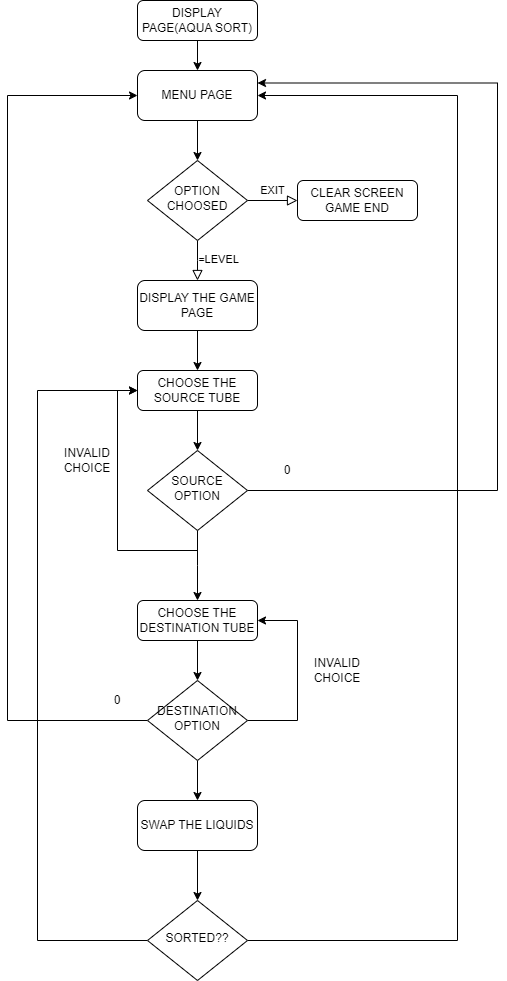

The diagram above was exported from draw.io. Its source (the exported page's mxGraphModel, read from the mxfile embedded in the PNG):
<mxGraphModel dx="1311" dy="728" grid="1" gridSize="10" guides="1" tooltips="1" connect="1" arrows="1" fold="1" page="1" pageScale="1" pageWidth="827" pageHeight="1169" math="0" shadow="0">
  <root>
    <mxCell id="WIyWlLk6GJQsqaUBKTNV-0" />
    <mxCell id="WIyWlLk6GJQsqaUBKTNV-1" parent="WIyWlLk6GJQsqaUBKTNV-0" />
    <mxCell id="6OzTD5S_IXbKLvRkHyA8-1" style="edgeStyle=orthogonalEdgeStyle;rounded=0;orthogonalLoop=1;jettySize=auto;html=1;exitX=0.5;exitY=1;exitDx=0;exitDy=0;entryX=0.5;entryY=0;entryDx=0;entryDy=0;" edge="1" parent="WIyWlLk6GJQsqaUBKTNV-1" source="WIyWlLk6GJQsqaUBKTNV-3" target="6OzTD5S_IXbKLvRkHyA8-0">
      <mxGeometry relative="1" as="geometry" />
    </mxCell>
    <mxCell id="WIyWlLk6GJQsqaUBKTNV-3" value="DISPLAY PAGE(AQUA SORT)" style="rounded=1;whiteSpace=wrap;html=1;fontSize=12;glass=0;strokeWidth=1;shadow=0;" parent="WIyWlLk6GJQsqaUBKTNV-1" vertex="1">
      <mxGeometry x="160" y="10" width="120" height="40" as="geometry" />
    </mxCell>
    <mxCell id="WIyWlLk6GJQsqaUBKTNV-4" value="=LEVEL" style="rounded=0;html=1;jettySize=auto;orthogonalLoop=1;fontSize=11;endArrow=block;endFill=0;endSize=8;strokeWidth=1;shadow=0;labelBackgroundColor=none;edgeStyle=orthogonalEdgeStyle;" parent="WIyWlLk6GJQsqaUBKTNV-1" source="WIyWlLk6GJQsqaUBKTNV-6" edge="1">
      <mxGeometry x="0.0122" y="20" relative="1" as="geometry">
        <mxPoint y="-1" as="offset" />
        <mxPoint x="220" y="290" as="targetPoint" />
      </mxGeometry>
    </mxCell>
    <mxCell id="WIyWlLk6GJQsqaUBKTNV-5" value="EXIT" style="edgeStyle=orthogonalEdgeStyle;rounded=0;html=1;jettySize=auto;orthogonalLoop=1;fontSize=11;endArrow=block;endFill=0;endSize=8;strokeWidth=1;shadow=0;labelBackgroundColor=none;" parent="WIyWlLk6GJQsqaUBKTNV-1" source="WIyWlLk6GJQsqaUBKTNV-6" target="WIyWlLk6GJQsqaUBKTNV-7" edge="1">
      <mxGeometry y="10" relative="1" as="geometry">
        <mxPoint as="offset" />
      </mxGeometry>
    </mxCell>
    <mxCell id="WIyWlLk6GJQsqaUBKTNV-6" value="OPTION CHOOSED" style="rhombus;whiteSpace=wrap;html=1;shadow=0;fontFamily=Helvetica;fontSize=12;align=center;strokeWidth=1;spacing=6;spacingTop=-4;" parent="WIyWlLk6GJQsqaUBKTNV-1" vertex="1">
      <mxGeometry x="170" y="170" width="100" height="80" as="geometry" />
    </mxCell>
    <mxCell id="WIyWlLk6GJQsqaUBKTNV-7" value="CLEAR SCREEN GAME END" style="rounded=1;whiteSpace=wrap;html=1;fontSize=12;glass=0;strokeWidth=1;shadow=0;" parent="WIyWlLk6GJQsqaUBKTNV-1" vertex="1">
      <mxGeometry x="320" y="190" width="120" height="40" as="geometry" />
    </mxCell>
    <mxCell id="6OzTD5S_IXbKLvRkHyA8-9" style="edgeStyle=orthogonalEdgeStyle;rounded=0;orthogonalLoop=1;jettySize=auto;html=1;exitX=0.5;exitY=1;exitDx=0;exitDy=0;" edge="1" parent="WIyWlLk6GJQsqaUBKTNV-1" source="WIyWlLk6GJQsqaUBKTNV-11" target="6OzTD5S_IXbKLvRkHyA8-8">
      <mxGeometry relative="1" as="geometry" />
    </mxCell>
    <mxCell id="WIyWlLk6GJQsqaUBKTNV-11" value="CHOOSE THE SOURCE TUBE" style="rounded=1;whiteSpace=wrap;html=1;fontSize=12;glass=0;strokeWidth=1;shadow=0;" parent="WIyWlLk6GJQsqaUBKTNV-1" vertex="1">
      <mxGeometry x="160" y="380" width="120" height="40" as="geometry" />
    </mxCell>
    <mxCell id="6OzTD5S_IXbKLvRkHyA8-3" style="edgeStyle=orthogonalEdgeStyle;rounded=0;orthogonalLoop=1;jettySize=auto;html=1;exitX=0.5;exitY=1;exitDx=0;exitDy=0;entryX=0.5;entryY=0;entryDx=0;entryDy=0;" edge="1" parent="WIyWlLk6GJQsqaUBKTNV-1" source="6OzTD5S_IXbKLvRkHyA8-0" target="WIyWlLk6GJQsqaUBKTNV-6">
      <mxGeometry relative="1" as="geometry" />
    </mxCell>
    <mxCell id="6OzTD5S_IXbKLvRkHyA8-0" value="MENU PAGE" style="rounded=1;whiteSpace=wrap;html=1;fontSize=12;glass=0;strokeWidth=1;shadow=0;" vertex="1" parent="WIyWlLk6GJQsqaUBKTNV-1">
      <mxGeometry x="160" y="80" width="120" height="50" as="geometry" />
    </mxCell>
    <mxCell id="6OzTD5S_IXbKLvRkHyA8-7" style="edgeStyle=orthogonalEdgeStyle;rounded=0;orthogonalLoop=1;jettySize=auto;html=1;exitX=0.5;exitY=1;exitDx=0;exitDy=0;entryX=0.5;entryY=0;entryDx=0;entryDy=0;" edge="1" parent="WIyWlLk6GJQsqaUBKTNV-1" source="6OzTD5S_IXbKLvRkHyA8-4" target="WIyWlLk6GJQsqaUBKTNV-11">
      <mxGeometry relative="1" as="geometry" />
    </mxCell>
    <mxCell id="6OzTD5S_IXbKLvRkHyA8-4" value="DISPLAY THE GAME PAGE" style="rounded=1;whiteSpace=wrap;html=1;fontSize=12;glass=0;strokeWidth=1;shadow=0;" vertex="1" parent="WIyWlLk6GJQsqaUBKTNV-1">
      <mxGeometry x="160" y="290" width="120" height="50" as="geometry" />
    </mxCell>
    <mxCell id="6OzTD5S_IXbKLvRkHyA8-15" style="edgeStyle=orthogonalEdgeStyle;rounded=0;orthogonalLoop=1;jettySize=auto;html=1;exitX=1;exitY=0.5;exitDx=0;exitDy=0;entryX=1;entryY=0.25;entryDx=0;entryDy=0;" edge="1" parent="WIyWlLk6GJQsqaUBKTNV-1" source="6OzTD5S_IXbKLvRkHyA8-8" target="6OzTD5S_IXbKLvRkHyA8-0">
      <mxGeometry relative="1" as="geometry">
        <mxPoint x="320" y="500" as="targetPoint" />
        <Array as="points">
          <mxPoint x="520" y="500" />
          <mxPoint x="520" y="93" />
        </Array>
      </mxGeometry>
    </mxCell>
    <mxCell id="6OzTD5S_IXbKLvRkHyA8-22" style="edgeStyle=orthogonalEdgeStyle;rounded=0;orthogonalLoop=1;jettySize=auto;html=1;exitX=0.5;exitY=1;exitDx=0;exitDy=0;entryX=0;entryY=0.5;entryDx=0;entryDy=0;" edge="1" parent="WIyWlLk6GJQsqaUBKTNV-1" source="6OzTD5S_IXbKLvRkHyA8-8" target="WIyWlLk6GJQsqaUBKTNV-11">
      <mxGeometry relative="1" as="geometry" />
    </mxCell>
    <mxCell id="6OzTD5S_IXbKLvRkHyA8-25" style="edgeStyle=orthogonalEdgeStyle;rounded=0;orthogonalLoop=1;jettySize=auto;html=1;exitX=0.5;exitY=1;exitDx=0;exitDy=0;" edge="1" parent="WIyWlLk6GJQsqaUBKTNV-1" source="6OzTD5S_IXbKLvRkHyA8-8">
      <mxGeometry relative="1" as="geometry">
        <mxPoint x="220" y="610" as="targetPoint" />
      </mxGeometry>
    </mxCell>
    <mxCell id="6OzTD5S_IXbKLvRkHyA8-8" value="SOURCE OPTION" style="rhombus;whiteSpace=wrap;html=1;shadow=0;fontFamily=Helvetica;fontSize=12;align=center;strokeWidth=1;spacing=6;spacingTop=-4;" vertex="1" parent="WIyWlLk6GJQsqaUBKTNV-1">
      <mxGeometry x="170" y="460" width="100" height="80" as="geometry" />
    </mxCell>
    <mxCell id="6OzTD5S_IXbKLvRkHyA8-19" value="0" style="text;html=1;align=center;verticalAlign=middle;whiteSpace=wrap;rounded=0;" vertex="1" parent="WIyWlLk6GJQsqaUBKTNV-1">
      <mxGeometry x="290" y="470" width="40" height="20" as="geometry" />
    </mxCell>
    <mxCell id="6OzTD5S_IXbKLvRkHyA8-23" value="INVALID CHOICE" style="text;html=1;align=center;verticalAlign=middle;whiteSpace=wrap;rounded=0;" vertex="1" parent="WIyWlLk6GJQsqaUBKTNV-1">
      <mxGeometry x="90" y="460" width="40" height="20" as="geometry" />
    </mxCell>
    <mxCell id="6OzTD5S_IXbKLvRkHyA8-26" style="edgeStyle=orthogonalEdgeStyle;rounded=0;orthogonalLoop=1;jettySize=auto;html=1;exitX=0.5;exitY=1;exitDx=0;exitDy=0;" edge="1" parent="WIyWlLk6GJQsqaUBKTNV-1" source="6OzTD5S_IXbKLvRkHyA8-27" target="6OzTD5S_IXbKLvRkHyA8-31">
      <mxGeometry relative="1" as="geometry" />
    </mxCell>
    <mxCell id="6OzTD5S_IXbKLvRkHyA8-27" value="CHOOSE THE DESTINATION TUBE" style="rounded=1;whiteSpace=wrap;html=1;fontSize=12;glass=0;strokeWidth=1;shadow=0;" vertex="1" parent="WIyWlLk6GJQsqaUBKTNV-1">
      <mxGeometry x="160" y="610" width="120" height="40" as="geometry" />
    </mxCell>
    <mxCell id="6OzTD5S_IXbKLvRkHyA8-44" style="edgeStyle=orthogonalEdgeStyle;rounded=0;orthogonalLoop=1;jettySize=auto;html=1;exitX=0;exitY=0.5;exitDx=0;exitDy=0;entryX=0;entryY=0.5;entryDx=0;entryDy=0;" edge="1" parent="WIyWlLk6GJQsqaUBKTNV-1" source="6OzTD5S_IXbKLvRkHyA8-31" target="6OzTD5S_IXbKLvRkHyA8-0">
      <mxGeometry relative="1" as="geometry">
        <Array as="points">
          <mxPoint x="30" y="730" />
          <mxPoint x="30" y="105" />
        </Array>
      </mxGeometry>
    </mxCell>
    <mxCell id="6OzTD5S_IXbKLvRkHyA8-48" style="edgeStyle=orthogonalEdgeStyle;rounded=0;orthogonalLoop=1;jettySize=auto;html=1;exitX=1;exitY=0.5;exitDx=0;exitDy=0;entryX=1;entryY=0.5;entryDx=0;entryDy=0;" edge="1" parent="WIyWlLk6GJQsqaUBKTNV-1" source="6OzTD5S_IXbKLvRkHyA8-31" target="6OzTD5S_IXbKLvRkHyA8-27">
      <mxGeometry relative="1" as="geometry">
        <Array as="points">
          <mxPoint x="320" y="730" />
          <mxPoint x="320" y="630" />
        </Array>
      </mxGeometry>
    </mxCell>
    <mxCell id="6OzTD5S_IXbKLvRkHyA8-58" style="edgeStyle=orthogonalEdgeStyle;rounded=0;orthogonalLoop=1;jettySize=auto;html=1;exitX=0.5;exitY=1;exitDx=0;exitDy=0;entryX=0.5;entryY=0;entryDx=0;entryDy=0;" edge="1" parent="WIyWlLk6GJQsqaUBKTNV-1" source="6OzTD5S_IXbKLvRkHyA8-31" target="6OzTD5S_IXbKLvRkHyA8-56">
      <mxGeometry relative="1" as="geometry" />
    </mxCell>
    <mxCell id="6OzTD5S_IXbKLvRkHyA8-31" value="DESTINATION OPTION" style="rhombus;whiteSpace=wrap;html=1;shadow=0;fontFamily=Helvetica;fontSize=12;align=center;strokeWidth=1;spacing=6;spacingTop=-4;" vertex="1" parent="WIyWlLk6GJQsqaUBKTNV-1">
      <mxGeometry x="170" y="690" width="100" height="80" as="geometry" />
    </mxCell>
    <mxCell id="6OzTD5S_IXbKLvRkHyA8-33" value="0" style="text;html=1;align=center;verticalAlign=middle;whiteSpace=wrap;rounded=0;" vertex="1" parent="WIyWlLk6GJQsqaUBKTNV-1">
      <mxGeometry x="120" y="700" width="40" height="20" as="geometry" />
    </mxCell>
    <mxCell id="6OzTD5S_IXbKLvRkHyA8-34" value="INVALID CHOICE" style="text;html=1;align=center;verticalAlign=middle;whiteSpace=wrap;rounded=0;" vertex="1" parent="WIyWlLk6GJQsqaUBKTNV-1">
      <mxGeometry x="340" y="670" width="40" height="20" as="geometry" />
    </mxCell>
    <mxCell id="6OzTD5S_IXbKLvRkHyA8-43" style="edgeStyle=orthogonalEdgeStyle;rounded=0;orthogonalLoop=1;jettySize=auto;html=1;exitX=0;exitY=0.5;exitDx=0;exitDy=0;entryX=0;entryY=0.5;entryDx=0;entryDy=0;" edge="1" parent="WIyWlLk6GJQsqaUBKTNV-1" source="6OzTD5S_IXbKLvRkHyA8-41" target="WIyWlLk6GJQsqaUBKTNV-11">
      <mxGeometry relative="1" as="geometry">
        <Array as="points">
          <mxPoint x="60" y="950" />
          <mxPoint x="60" y="400" />
        </Array>
      </mxGeometry>
    </mxCell>
    <mxCell id="6OzTD5S_IXbKLvRkHyA8-46" style="edgeStyle=orthogonalEdgeStyle;rounded=0;orthogonalLoop=1;jettySize=auto;html=1;exitX=1;exitY=0.5;exitDx=0;exitDy=0;entryX=1;entryY=0.5;entryDx=0;entryDy=0;" edge="1" parent="WIyWlLk6GJQsqaUBKTNV-1" source="6OzTD5S_IXbKLvRkHyA8-41" target="6OzTD5S_IXbKLvRkHyA8-0">
      <mxGeometry relative="1" as="geometry">
        <Array as="points">
          <mxPoint x="480" y="950" />
          <mxPoint x="480" y="105" />
        </Array>
      </mxGeometry>
    </mxCell>
    <mxCell id="6OzTD5S_IXbKLvRkHyA8-41" value="SORTED??" style="rhombus;whiteSpace=wrap;html=1;shadow=0;fontFamily=Helvetica;fontSize=12;align=center;strokeWidth=1;spacing=6;spacingTop=-4;" vertex="1" parent="WIyWlLk6GJQsqaUBKTNV-1">
      <mxGeometry x="170" y="910" width="100" height="80" as="geometry" />
    </mxCell>
    <mxCell id="6OzTD5S_IXbKLvRkHyA8-57" style="edgeStyle=orthogonalEdgeStyle;rounded=0;orthogonalLoop=1;jettySize=auto;html=1;exitX=0.5;exitY=1;exitDx=0;exitDy=0;entryX=0.5;entryY=0;entryDx=0;entryDy=0;" edge="1" parent="WIyWlLk6GJQsqaUBKTNV-1" source="6OzTD5S_IXbKLvRkHyA8-56" target="6OzTD5S_IXbKLvRkHyA8-41">
      <mxGeometry relative="1" as="geometry" />
    </mxCell>
    <mxCell id="6OzTD5S_IXbKLvRkHyA8-56" value="SWAP THE LIQUIDS" style="rounded=1;whiteSpace=wrap;html=1;fontSize=12;glass=0;strokeWidth=1;shadow=0;" vertex="1" parent="WIyWlLk6GJQsqaUBKTNV-1">
      <mxGeometry x="160" y="810" width="120" height="50" as="geometry" />
    </mxCell>
  </root>
</mxGraphModel>